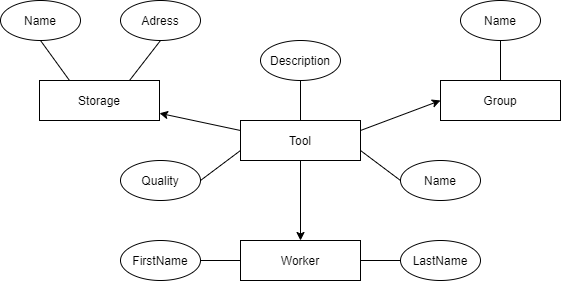

The diagram above was exported from draw.io. Its source (the exported page's mxGraphModel, read from the mxfile embedded in the PNG):
<mxGraphModel dx="468" dy="537" grid="1" gridSize="10" guides="1" tooltips="1" connect="1" arrows="1" fold="1" page="1" pageScale="1" pageWidth="827" pageHeight="1169" math="0" shadow="0">
  <root>
    <mxCell id="FkupIaVr2qqMdFCtvC_N-0" />
    <mxCell id="FkupIaVr2qqMdFCtvC_N-1" parent="FkupIaVr2qqMdFCtvC_N-0" />
    <mxCell id="FkupIaVr2qqMdFCtvC_N-2" value="Storage" style="rounded=0;whiteSpace=wrap;html=1;" parent="FkupIaVr2qqMdFCtvC_N-1" vertex="1">
      <mxGeometry x="119" y="160" width="120" height="40" as="geometry" />
    </mxCell>
    <mxCell id="FkupIaVr2qqMdFCtvC_N-8" value="" style="rounded=0;orthogonalLoop=1;jettySize=auto;html=1;exitX=0;exitY=0.25;exitDx=0;exitDy=0;" parent="FkupIaVr2qqMdFCtvC_N-1" source="FkupIaVr2qqMdFCtvC_N-11" target="FkupIaVr2qqMdFCtvC_N-2" edge="1">
      <mxGeometry relative="1" as="geometry">
        <mxPoint x="179" y="160" as="sourcePoint" />
      </mxGeometry>
    </mxCell>
    <mxCell id="gwsS9GXNzAc0TQmO0YWl-3" value="" style="edgeStyle=orthogonalEdgeStyle;rounded=0;orthogonalLoop=1;jettySize=auto;html=1;" parent="FkupIaVr2qqMdFCtvC_N-1" source="FkupIaVr2qqMdFCtvC_N-11" target="gwsS9GXNzAc0TQmO0YWl-0" edge="1">
      <mxGeometry relative="1" as="geometry" />
    </mxCell>
    <mxCell id="FkupIaVr2qqMdFCtvC_N-11" value="Tool" style="rounded=0;whiteSpace=wrap;html=1;" parent="FkupIaVr2qqMdFCtvC_N-1" vertex="1">
      <mxGeometry x="320" y="200" width="120" height="40" as="geometry" />
    </mxCell>
    <mxCell id="FkupIaVr2qqMdFCtvC_N-17" value="Name" style="ellipse;whiteSpace=wrap;html=1;" parent="FkupIaVr2qqMdFCtvC_N-1" vertex="1">
      <mxGeometry x="80" y="80" width="80" height="40" as="geometry" />
    </mxCell>
    <mxCell id="FkupIaVr2qqMdFCtvC_N-18" value="" style="endArrow=none;html=1;exitX=0.25;exitY=0;exitDx=0;exitDy=0;entryX=0.5;entryY=1;entryDx=0;entryDy=0;" parent="FkupIaVr2qqMdFCtvC_N-1" source="FkupIaVr2qqMdFCtvC_N-2" target="FkupIaVr2qqMdFCtvC_N-17" edge="1">
      <mxGeometry width="50" height="50" relative="1" as="geometry">
        <mxPoint x="119" y="140" as="sourcePoint" />
        <mxPoint y="30" as="targetPoint" />
      </mxGeometry>
    </mxCell>
    <mxCell id="FkupIaVr2qqMdFCtvC_N-21" value="Adress" style="ellipse;whiteSpace=wrap;html=1;" parent="FkupIaVr2qqMdFCtvC_N-1" vertex="1">
      <mxGeometry x="200" y="80" width="80" height="40" as="geometry" />
    </mxCell>
    <mxCell id="FkupIaVr2qqMdFCtvC_N-22" value="" style="endArrow=none;html=1;exitX=0.75;exitY=0;exitDx=0;exitDy=0;entryX=0.5;entryY=1;entryDx=0;entryDy=0;" parent="FkupIaVr2qqMdFCtvC_N-1" source="FkupIaVr2qqMdFCtvC_N-2" target="FkupIaVr2qqMdFCtvC_N-21" edge="1">
      <mxGeometry width="50" height="50" relative="1" as="geometry">
        <mxPoint x="406" y="100" as="sourcePoint" />
        <mxPoint x="280" y="30" as="targetPoint" />
      </mxGeometry>
    </mxCell>
    <mxCell id="FkupIaVr2qqMdFCtvC_N-27" value="Name" style="ellipse;whiteSpace=wrap;html=1;" parent="FkupIaVr2qqMdFCtvC_N-1" vertex="1">
      <mxGeometry x="480" y="240" width="80" height="40" as="geometry" />
    </mxCell>
    <mxCell id="FkupIaVr2qqMdFCtvC_N-28" value="" style="endArrow=none;html=1;exitX=1;exitY=0.75;exitDx=0;exitDy=0;entryX=0;entryY=0.5;entryDx=0;entryDy=0;" parent="FkupIaVr2qqMdFCtvC_N-1" source="FkupIaVr2qqMdFCtvC_N-11" target="FkupIaVr2qqMdFCtvC_N-27" edge="1">
      <mxGeometry width="50" height="50" relative="1" as="geometry">
        <mxPoint x="500" y="330" as="sourcePoint" />
        <mxPoint x="374" y="260" as="targetPoint" />
      </mxGeometry>
    </mxCell>
    <mxCell id="FkupIaVr2qqMdFCtvC_N-29" value="Quality" style="ellipse;whiteSpace=wrap;html=1;" parent="FkupIaVr2qqMdFCtvC_N-1" vertex="1">
      <mxGeometry x="200" y="240" width="80" height="40" as="geometry" />
    </mxCell>
    <mxCell id="FkupIaVr2qqMdFCtvC_N-30" value="" style="endArrow=none;html=1;exitX=0;exitY=0.75;exitDx=0;exitDy=0;entryX=1;entryY=0.5;entryDx=0;entryDy=0;" parent="FkupIaVr2qqMdFCtvC_N-1" source="FkupIaVr2qqMdFCtvC_N-11" target="FkupIaVr2qqMdFCtvC_N-29" edge="1">
      <mxGeometry width="50" height="50" relative="1" as="geometry">
        <mxPoint x="320" y="260" as="sourcePoint" />
        <mxPoint x="194" y="190" as="targetPoint" />
      </mxGeometry>
    </mxCell>
    <mxCell id="K-bw_O2zRq6c0Snt8MBO-0" value="Group" style="rounded=0;whiteSpace=wrap;html=1;" parent="FkupIaVr2qqMdFCtvC_N-1" vertex="1">
      <mxGeometry x="520" y="160" width="120" height="40" as="geometry" />
    </mxCell>
    <mxCell id="K-bw_O2zRq6c0Snt8MBO-1" value="Name" style="ellipse;whiteSpace=wrap;html=1;" parent="FkupIaVr2qqMdFCtvC_N-1" vertex="1">
      <mxGeometry x="540" y="80" width="80" height="40" as="geometry" />
    </mxCell>
    <mxCell id="K-bw_O2zRq6c0Snt8MBO-2" value="" style="endArrow=none;html=1;entryX=0.5;entryY=1;entryDx=0;entryDy=0;exitX=0.5;exitY=0;exitDx=0;exitDy=0;" parent="FkupIaVr2qqMdFCtvC_N-1" source="K-bw_O2zRq6c0Snt8MBO-0" target="K-bw_O2zRq6c0Snt8MBO-1" edge="1">
      <mxGeometry width="50" height="50" relative="1" as="geometry">
        <mxPoint x="600" y="140" as="sourcePoint" />
        <mxPoint x="540" y="140" as="targetPoint" />
      </mxGeometry>
    </mxCell>
    <mxCell id="3Ul5q5wbeOGOfSR-_L5x-0" value="" style="rounded=0;orthogonalLoop=1;jettySize=auto;html=1;exitX=1;exitY=0.25;exitDx=0;exitDy=0;entryX=0;entryY=0.5;entryDx=0;entryDy=0;" parent="FkupIaVr2qqMdFCtvC_N-1" source="FkupIaVr2qqMdFCtvC_N-11" target="K-bw_O2zRq6c0Snt8MBO-0" edge="1">
      <mxGeometry relative="1" as="geometry">
        <mxPoint x="249" y="201.94029850746267" as="sourcePoint" />
        <mxPoint x="330" y="218.05970149253733" as="targetPoint" />
      </mxGeometry>
    </mxCell>
    <mxCell id="gwsS9GXNzAc0TQmO0YWl-0" value="Worker" style="rounded=0;whiteSpace=wrap;html=1;" parent="FkupIaVr2qqMdFCtvC_N-1" vertex="1">
      <mxGeometry x="320" y="320" width="120" height="40" as="geometry" />
    </mxCell>
    <mxCell id="gwsS9GXNzAc0TQmO0YWl-4" value="FirstName" style="ellipse;whiteSpace=wrap;html=1;" parent="FkupIaVr2qqMdFCtvC_N-1" vertex="1">
      <mxGeometry x="200" y="320" width="80" height="40" as="geometry" />
    </mxCell>
    <mxCell id="gwsS9GXNzAc0TQmO0YWl-7" value="LastName" style="ellipse;whiteSpace=wrap;html=1;" parent="FkupIaVr2qqMdFCtvC_N-1" vertex="1">
      <mxGeometry x="480" y="320" width="80" height="40" as="geometry" />
    </mxCell>
    <mxCell id="gwsS9GXNzAc0TQmO0YWl-8" value="" style="endArrow=none;html=1;rounded=0;entryX=0;entryY=0.5;entryDx=0;entryDy=0;exitX=1;exitY=0.5;exitDx=0;exitDy=0;" parent="FkupIaVr2qqMdFCtvC_N-1" source="gwsS9GXNzAc0TQmO0YWl-4" target="gwsS9GXNzAc0TQmO0YWl-0" edge="1">
      <mxGeometry width="50" height="50" relative="1" as="geometry">
        <mxPoint x="120" y="430" as="sourcePoint" />
        <mxPoint x="170" y="380" as="targetPoint" />
      </mxGeometry>
    </mxCell>
    <mxCell id="gwsS9GXNzAc0TQmO0YWl-10" value="" style="endArrow=none;html=1;rounded=0;entryX=0;entryY=0.5;entryDx=0;entryDy=0;exitX=1;exitY=0.5;exitDx=0;exitDy=0;" parent="FkupIaVr2qqMdFCtvC_N-1" source="gwsS9GXNzAc0TQmO0YWl-0" target="gwsS9GXNzAc0TQmO0YWl-7" edge="1">
      <mxGeometry width="50" height="50" relative="1" as="geometry">
        <mxPoint x="140" y="450" as="sourcePoint" />
        <mxPoint x="190" y="400" as="targetPoint" />
      </mxGeometry>
    </mxCell>
    <mxCell id="gwsS9GXNzAc0TQmO0YWl-13" value="Description" style="ellipse;whiteSpace=wrap;html=1;" parent="FkupIaVr2qqMdFCtvC_N-1" vertex="1">
      <mxGeometry x="340" y="120" width="80" height="40" as="geometry" />
    </mxCell>
    <mxCell id="gwsS9GXNzAc0TQmO0YWl-14" value="" style="endArrow=none;html=1;rounded=0;exitX=0.5;exitY=0;exitDx=0;exitDy=0;entryX=0.5;entryY=1;entryDx=0;entryDy=0;" parent="FkupIaVr2qqMdFCtvC_N-1" source="FkupIaVr2qqMdFCtvC_N-11" target="gwsS9GXNzAc0TQmO0YWl-13" edge="1">
      <mxGeometry width="50" height="50" relative="1" as="geometry">
        <mxPoint x="600" y="290" as="sourcePoint" />
        <mxPoint x="650" y="240" as="targetPoint" />
      </mxGeometry>
    </mxCell>
  </root>
</mxGraphModel>